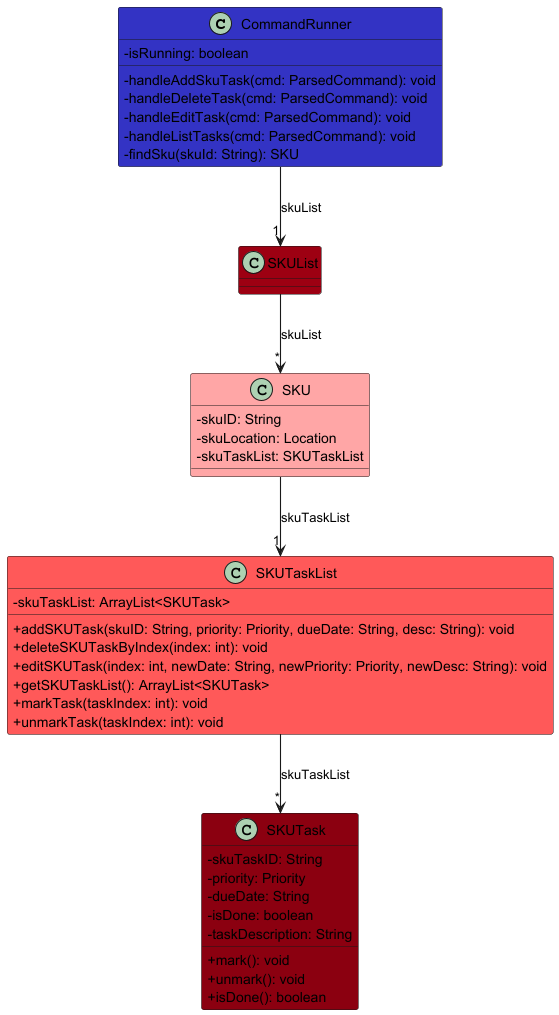

The diagram above was rendered by PlantUML. Its source (embedded in the PNG):
@startuml
!include ../style.puml
skinparam arrowThickness 1.1
skinparam classAttributeIconSize 0

class CommandRunner LOGIC_COLOR {
  - isRunning: boolean
  - handleAddSkuTask(cmd: ParsedCommand): void
  - handleDeleteTask(cmd: ParsedCommand): void
  - handleEditTask(cmd: ParsedCommand): void
  - handleListTasks(cmd: ParsedCommand): void
  - findSku(skuId: String): SKU
}

class SKUList MODEL_COLOR {
}

class SKU MODEL_COLOR_T1 {
  - skuID: String
  - skuLocation: Location
  - skuTaskList: SKUTaskList
}

class SKUTaskList MODEL_COLOR_T2 {
  - skuTaskList: ArrayList<SKUTask>
  + addSKUTask(skuID: String, priority: Priority, dueDate: String, desc: String): void
  + deleteSKUTaskByIndex(index: int): void
  + editSKUTask(index: int, newDate: String, newPriority: Priority, newDesc: String): void
  + getSKUTaskList(): ArrayList<SKUTask>
  + markTask(taskIndex: int): void
  + unmarkTask(taskIndex: int): void
}

class SKUTask MODEL_COLOR_T3 {
  - skuTaskID: String
  - priority: Priority
  - dueDate: String
  - isDone: boolean
  - taskDescription: String
  + mark(): void
  + unmark(): void
  + isDone(): boolean
}

CommandRunner -down-> "1" SKUList : skuList
SKUList -down-> "*" SKU : skuList
SKU -down-> "1" SKUTaskList : skuTaskList
SKUTaskList -down-> "*" SKUTask : skuTaskList
@enduml